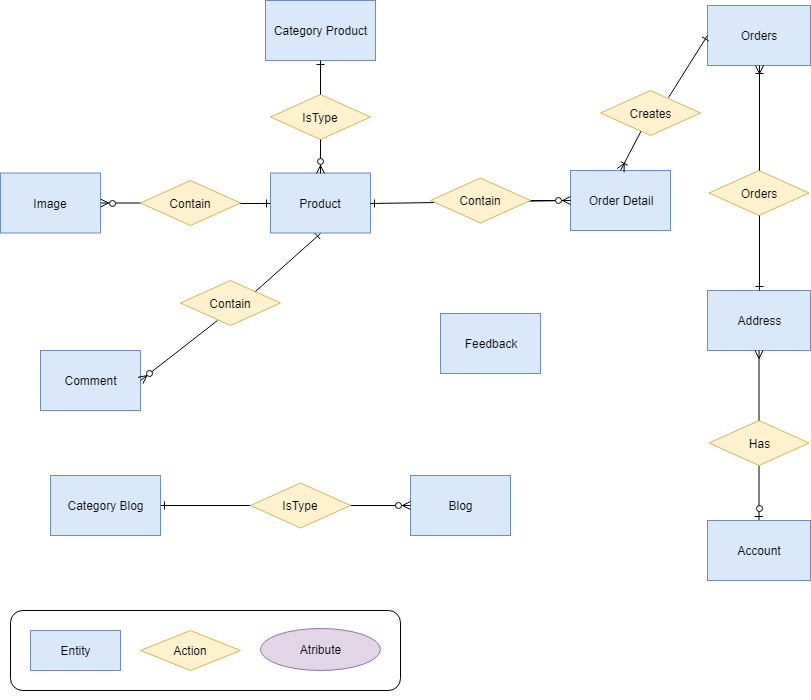

The diagram above was exported from draw.io. Its source (the exported page's mxGraphModel, read from the mxfile embedded in the PNG):
<mxGraphModel dx="1010" dy="582" grid="0" gridSize="10" guides="1" tooltips="1" connect="1" arrows="1" fold="1" page="1" pageScale="1" pageWidth="827" pageHeight="1169" background="none" math="0" shadow="0">
  <root>
    <mxCell id="0" />
    <mxCell id="1" parent="0" />
    <mxCell id="sLtDqRQ2bCIVfjLtjiez-1" value="Product" style="rounded=0;whiteSpace=wrap;html=1;fillColor=#dae8fc;strokeColor=#6c8ebf;" vertex="1" parent="1">
      <mxGeometry x="280" y="192.5" width="100" height="60" as="geometry" />
    </mxCell>
    <mxCell id="sLtDqRQ2bCIVfjLtjiez-82" value="" style="edgeStyle=orthogonalEdgeStyle;rounded=0;orthogonalLoop=1;jettySize=auto;html=1;startArrow=ERzeroToMany;startFill=1;endArrow=none;endFill=0;" edge="1" parent="1" source="sLtDqRQ2bCIVfjLtjiez-2" target="sLtDqRQ2bCIVfjLtjiez-66">
      <mxGeometry relative="1" as="geometry" />
    </mxCell>
    <mxCell id="sLtDqRQ2bCIVfjLtjiez-2" value="Image" style="rounded=0;whiteSpace=wrap;html=1;fillColor=#dae8fc;strokeColor=#6c8ebf;" vertex="1" parent="1">
      <mxGeometry x="10" y="192.5" width="100" height="60" as="geometry" />
    </mxCell>
    <mxCell id="sLtDqRQ2bCIVfjLtjiez-3" value="Comment" style="rounded=0;whiteSpace=wrap;html=1;fillColor=#dae8fc;strokeColor=#6c8ebf;" vertex="1" parent="1">
      <mxGeometry x="50" y="370" width="100" height="60" as="geometry" />
    </mxCell>
    <mxCell id="sLtDqRQ2bCIVfjLtjiez-4" value="Category Product" style="rounded=0;whiteSpace=wrap;html=1;fillColor=#dae8fc;strokeColor=#6c8ebf;" vertex="1" parent="1">
      <mxGeometry x="275" y="20" width="110" height="60" as="geometry" />
    </mxCell>
    <mxCell id="sLtDqRQ2bCIVfjLtjiez-5" value="Feedback" style="rounded=0;whiteSpace=wrap;html=1;fillColor=#dae8fc;strokeColor=#6c8ebf;" vertex="1" parent="1">
      <mxGeometry x="450" y="333" width="100" height="60" as="geometry" />
    </mxCell>
    <mxCell id="sLtDqRQ2bCIVfjLtjiez-6" value="Category Blog" style="rounded=0;whiteSpace=wrap;html=1;fillColor=#dae8fc;strokeColor=#6c8ebf;" vertex="1" parent="1">
      <mxGeometry x="60" y="495" width="110" height="60" as="geometry" />
    </mxCell>
    <mxCell id="sLtDqRQ2bCIVfjLtjiez-7" value="Blog" style="rounded=0;whiteSpace=wrap;html=1;fillColor=#dae8fc;strokeColor=#6c8ebf;" vertex="1" parent="1">
      <mxGeometry x="420" y="495" width="100" height="60" as="geometry" />
    </mxCell>
    <mxCell id="sLtDqRQ2bCIVfjLtjiez-8" value="Order Detail" style="rounded=0;whiteSpace=wrap;html=1;fillColor=#dae8fc;strokeColor=#6c8ebf;" vertex="1" parent="1">
      <mxGeometry x="580" y="190" width="100" height="60" as="geometry" />
    </mxCell>
    <mxCell id="sLtDqRQ2bCIVfjLtjiez-9" value="Orders" style="rounded=0;whiteSpace=wrap;html=1;fillColor=#dae8fc;strokeColor=#6c8ebf;" vertex="1" parent="1">
      <mxGeometry x="717" y="25" width="103" height="60" as="geometry" />
    </mxCell>
    <mxCell id="sLtDqRQ2bCIVfjLtjiez-14" style="edgeStyle=orthogonalEdgeStyle;rounded=0;orthogonalLoop=1;jettySize=auto;html=1;endArrow=ERzeroToOne;endFill=1;startArrow=none;startFill=0;" edge="1" parent="1" source="sLtDqRQ2bCIVfjLtjiez-48" target="sLtDqRQ2bCIVfjLtjiez-11">
      <mxGeometry relative="1" as="geometry" />
    </mxCell>
    <mxCell id="sLtDqRQ2bCIVfjLtjiez-10" value="Address" style="rounded=0;whiteSpace=wrap;html=1;fillColor=#dae8fc;strokeColor=#6c8ebf;" vertex="1" parent="1">
      <mxGeometry x="717" y="310" width="103" height="60" as="geometry" />
    </mxCell>
    <mxCell id="sLtDqRQ2bCIVfjLtjiez-11" value="Account" style="rounded=0;whiteSpace=wrap;html=1;fillColor=#dae8fc;strokeColor=#6c8ebf;" vertex="1" parent="1">
      <mxGeometry x="717" y="540" width="103" height="60" as="geometry" />
    </mxCell>
    <mxCell id="sLtDqRQ2bCIVfjLtjiez-42" value="" style="endArrow=none;html=1;exitX=1;exitY=0.5;exitDx=0;exitDy=0;entryX=0;entryY=0.5;entryDx=0;entryDy=0;startArrow=ERone;startFill=0;" edge="1" parent="1" source="sLtDqRQ2bCIVfjLtjiez-1" target="sLtDqRQ2bCIVfjLtjiez-8">
      <mxGeometry width="50" height="50" relative="1" as="geometry">
        <mxPoint x="440" y="260" as="sourcePoint" />
        <mxPoint x="490" y="210" as="targetPoint" />
      </mxGeometry>
    </mxCell>
    <mxCell id="sLtDqRQ2bCIVfjLtjiez-46" value="Orders" style="rhombus;whiteSpace=wrap;html=1;strokeColor=#d6b656;fillColor=#fff2cc;" vertex="1" parent="1">
      <mxGeometry x="718.5" y="190" width="100" height="45" as="geometry" />
    </mxCell>
    <mxCell id="sLtDqRQ2bCIVfjLtjiez-49" value="Creates" style="rhombus;whiteSpace=wrap;html=1;strokeColor=#d6b656;fillColor=#fff2cc;" vertex="1" parent="1">
      <mxGeometry x="610" y="110" width="100" height="45" as="geometry" />
    </mxCell>
    <mxCell id="sLtDqRQ2bCIVfjLtjiez-64" value="IsType" style="rhombus;whiteSpace=wrap;html=1;strokeColor=#d6b656;fillColor=#fff2cc;" vertex="1" parent="1">
      <mxGeometry x="280" y="114" width="100" height="45" as="geometry" />
    </mxCell>
    <mxCell id="sLtDqRQ2bCIVfjLtjiez-67" style="edgeStyle=orthogonalEdgeStyle;rounded=0;orthogonalLoop=1;jettySize=auto;html=1;entryX=0;entryY=0.5;entryDx=0;entryDy=0;startArrow=none;startFill=0;endArrow=ERone;endFill=0;" edge="1" parent="1" source="sLtDqRQ2bCIVfjLtjiez-66" target="sLtDqRQ2bCIVfjLtjiez-1">
      <mxGeometry relative="1" as="geometry" />
    </mxCell>
    <mxCell id="sLtDqRQ2bCIVfjLtjiez-66" value="Contain" style="rhombus;whiteSpace=wrap;html=1;strokeColor=#d6b656;fillColor=#fff2cc;" vertex="1" parent="1">
      <mxGeometry x="150" y="200" width="100" height="45" as="geometry" />
    </mxCell>
    <mxCell id="sLtDqRQ2bCIVfjLtjiez-48" value="Has" style="rhombus;whiteSpace=wrap;html=1;strokeColor=#d6b656;fillColor=#fff2cc;" vertex="1" parent="1">
      <mxGeometry x="718.5" y="440" width="100" height="45" as="geometry" />
    </mxCell>
    <mxCell id="sLtDqRQ2bCIVfjLtjiez-54" style="edgeStyle=orthogonalEdgeStyle;rounded=0;orthogonalLoop=1;jettySize=auto;html=1;endArrow=none;endFill=0;startArrow=ERmany;startFill=0;" edge="1" parent="1" source="sLtDqRQ2bCIVfjLtjiez-10" target="sLtDqRQ2bCIVfjLtjiez-48">
      <mxGeometry relative="1" as="geometry">
        <mxPoint x="740" y="340" as="sourcePoint" />
        <mxPoint x="740" y="440" as="targetPoint" />
      </mxGeometry>
    </mxCell>
    <mxCell id="sLtDqRQ2bCIVfjLtjiez-74" style="edgeStyle=orthogonalEdgeStyle;rounded=0;orthogonalLoop=1;jettySize=auto;html=1;startArrow=none;startFill=0;endArrow=ERone;endFill=0;" edge="1" parent="1" source="sLtDqRQ2bCIVfjLtjiez-53" target="sLtDqRQ2bCIVfjLtjiez-6">
      <mxGeometry relative="1" as="geometry" />
    </mxCell>
    <mxCell id="sLtDqRQ2bCIVfjLtjiez-76" style="edgeStyle=orthogonalEdgeStyle;rounded=0;orthogonalLoop=1;jettySize=auto;html=1;entryX=0;entryY=0.5;entryDx=0;entryDy=0;startArrow=none;startFill=0;endArrow=ERzeroToMany;endFill=1;" edge="1" parent="1" source="sLtDqRQ2bCIVfjLtjiez-53" target="sLtDqRQ2bCIVfjLtjiez-7">
      <mxGeometry relative="1" as="geometry" />
    </mxCell>
    <mxCell id="sLtDqRQ2bCIVfjLtjiez-53" value="IsType" style="rhombus;whiteSpace=wrap;html=1;strokeColor=#d6b656;fillColor=#fff2cc;" vertex="1" parent="1">
      <mxGeometry x="260" y="502.5" width="100" height="45" as="geometry" />
    </mxCell>
    <mxCell id="sLtDqRQ2bCIVfjLtjiez-60" value="" style="endArrow=none;html=1;entryX=0.5;entryY=1;entryDx=0;entryDy=0;exitX=0.5;exitY=0;exitDx=0;exitDy=0;startArrow=ERone;startFill=0;" edge="1" parent="1" source="sLtDqRQ2bCIVfjLtjiez-10" target="sLtDqRQ2bCIVfjLtjiez-46">
      <mxGeometry width="50" height="50" relative="1" as="geometry">
        <mxPoint x="550" y="250" as="sourcePoint" />
        <mxPoint x="600" y="200" as="targetPoint" />
      </mxGeometry>
    </mxCell>
    <mxCell id="sLtDqRQ2bCIVfjLtjiez-61" value="" style="endArrow=ERoneToMany;html=1;exitX=0.5;exitY=0;exitDx=0;exitDy=0;entryX=0.5;entryY=1;entryDx=0;entryDy=0;startArrow=none;startFill=0;endFill=0;" edge="1" parent="1" source="sLtDqRQ2bCIVfjLtjiez-46" target="sLtDqRQ2bCIVfjLtjiez-9">
      <mxGeometry width="50" height="50" relative="1" as="geometry">
        <mxPoint x="680" y="170" as="sourcePoint" />
        <mxPoint x="730" y="120" as="targetPoint" />
      </mxGeometry>
    </mxCell>
    <mxCell id="sLtDqRQ2bCIVfjLtjiez-69" value="Contain" style="rhombus;whiteSpace=wrap;html=1;strokeColor=#d6b656;fillColor=#fff2cc;rounded=0;shadow=0;comic=0;" vertex="1" parent="1">
      <mxGeometry x="190" y="300" width="100" height="45" as="geometry" />
    </mxCell>
    <mxCell id="sLtDqRQ2bCIVfjLtjiez-87" value="" style="edgeStyle=orthogonalEdgeStyle;rounded=0;orthogonalLoop=1;jettySize=auto;html=1;startArrow=none;startFill=0;endArrow=ERzeroToMany;endFill=1;" edge="1" parent="1" source="sLtDqRQ2bCIVfjLtjiez-81" target="sLtDqRQ2bCIVfjLtjiez-8">
      <mxGeometry relative="1" as="geometry" />
    </mxCell>
    <mxCell id="sLtDqRQ2bCIVfjLtjiez-81" value="Contain" style="rhombus;whiteSpace=wrap;html=1;strokeColor=#d6b656;fillColor=#fff2cc;rounded=0;shadow=0;comic=0;gradientColor=none;" vertex="1" parent="1">
      <mxGeometry x="440" y="197.5" width="100" height="45" as="geometry" />
    </mxCell>
    <mxCell id="sLtDqRQ2bCIVfjLtjiez-84" value="" style="endArrow=none;html=1;exitX=1;exitY=0.5;exitDx=0;exitDy=0;endFill=0;startArrow=ERzeroToMany;startFill=1;" edge="1" parent="1" source="sLtDqRQ2bCIVfjLtjiez-3">
      <mxGeometry width="50" height="50" relative="1" as="geometry">
        <mxPoint x="210" y="430" as="sourcePoint" />
        <mxPoint x="227" y="340" as="targetPoint" />
      </mxGeometry>
    </mxCell>
    <mxCell id="sLtDqRQ2bCIVfjLtjiez-85" value="" style="endArrow=ERone;html=1;exitX=1;exitY=0;exitDx=0;exitDy=0;endFill=0;entryX=0.5;entryY=1;entryDx=0;entryDy=0;" edge="1" parent="1" source="sLtDqRQ2bCIVfjLtjiez-69" target="sLtDqRQ2bCIVfjLtjiez-1">
      <mxGeometry width="50" height="50" relative="1" as="geometry">
        <mxPoint x="300" y="380" as="sourcePoint" />
        <mxPoint x="350" y="250" as="targetPoint" />
      </mxGeometry>
    </mxCell>
    <mxCell id="sLtDqRQ2bCIVfjLtjiez-89" value="" style="endArrow=none;html=1;exitX=0.5;exitY=0;exitDx=0;exitDy=0;startArrow=ERzeroToMany;startFill=1;" edge="1" parent="1" source="sLtDqRQ2bCIVfjLtjiez-1" target="sLtDqRQ2bCIVfjLtjiez-64">
      <mxGeometry width="50" height="50" relative="1" as="geometry">
        <mxPoint x="400" y="130" as="sourcePoint" />
        <mxPoint x="450" y="80" as="targetPoint" />
      </mxGeometry>
    </mxCell>
    <mxCell id="sLtDqRQ2bCIVfjLtjiez-90" value="" style="endArrow=ERone;html=1;entryX=0.5;entryY=1;entryDx=0;entryDy=0;exitX=0.5;exitY=0;exitDx=0;exitDy=0;endFill=0;" edge="1" parent="1" source="sLtDqRQ2bCIVfjLtjiez-64" target="sLtDqRQ2bCIVfjLtjiez-4">
      <mxGeometry width="50" height="50" relative="1" as="geometry">
        <mxPoint x="245" y="100" as="sourcePoint" />
        <mxPoint x="390" y="30" as="targetPoint" />
      </mxGeometry>
    </mxCell>
    <mxCell id="sLtDqRQ2bCIVfjLtjiez-91" value="" style="endArrow=none;html=1;exitX=0.5;exitY=0;exitDx=0;exitDy=0;endFill=0;startArrow=ERoneToMany;startFill=0;" edge="1" parent="1" source="sLtDqRQ2bCIVfjLtjiez-8" target="sLtDqRQ2bCIVfjLtjiez-49">
      <mxGeometry width="50" height="50" relative="1" as="geometry">
        <mxPoint x="470" y="120" as="sourcePoint" />
        <mxPoint x="520" y="70" as="targetPoint" />
      </mxGeometry>
    </mxCell>
    <mxCell id="sLtDqRQ2bCIVfjLtjiez-92" value="" style="endArrow=ERone;html=1;entryX=0;entryY=0.5;entryDx=0;entryDy=0;exitX=0.68;exitY=0.156;exitDx=0;exitDy=0;exitPerimeter=0;endFill=0;" edge="1" parent="1" source="sLtDqRQ2bCIVfjLtjiez-49" target="sLtDqRQ2bCIVfjLtjiez-9">
      <mxGeometry width="50" height="50" relative="1" as="geometry">
        <mxPoint x="680" y="110" as="sourcePoint" />
        <mxPoint x="650" y="20" as="targetPoint" />
      </mxGeometry>
    </mxCell>
    <mxCell id="sLtDqRQ2bCIVfjLtjiez-93" value="" style="rounded=1;whiteSpace=wrap;html=1;shadow=0;comic=0;strokeColor=#000000;fillColor=#FFFFFF;gradientColor=none;" vertex="1" parent="1">
      <mxGeometry x="20" y="630" width="390" height="80" as="geometry" />
    </mxCell>
    <mxCell id="sLtDqRQ2bCIVfjLtjiez-94" value="Entity" style="rounded=0;whiteSpace=wrap;html=1;shadow=0;comic=0;strokeColor=#6c8ebf;fillColor=#dae8fc;" vertex="1" parent="1">
      <mxGeometry x="40" y="650" width="90" height="40" as="geometry" />
    </mxCell>
    <mxCell id="sLtDqRQ2bCIVfjLtjiez-98" value="Action" style="rhombus;whiteSpace=wrap;html=1;rounded=0;shadow=0;comic=0;strokeColor=#d6b656;fillColor=#fff2cc;" vertex="1" parent="1">
      <mxGeometry x="150" y="650" width="100" height="40" as="geometry" />
    </mxCell>
    <mxCell id="sLtDqRQ2bCIVfjLtjiez-99" value="Atribute" style="ellipse;whiteSpace=wrap;html=1;rounded=0;shadow=0;comic=0;strokeColor=#9673a6;fillColor=#e1d5e7;" vertex="1" parent="1">
      <mxGeometry x="270" y="648" width="120" height="42" as="geometry" />
    </mxCell>
    <mxCell id="sLtDqRQ2bCIVfjLtjiez-100" style="edgeStyle=orthogonalEdgeStyle;rounded=0;orthogonalLoop=1;jettySize=auto;html=1;exitX=0.5;exitY=1;exitDx=0;exitDy=0;startArrow=ERone;startFill=0;endArrow=ERone;endFill=0;" edge="1" parent="1" source="sLtDqRQ2bCIVfjLtjiez-93" target="sLtDqRQ2bCIVfjLtjiez-93">
      <mxGeometry relative="1" as="geometry" />
    </mxCell>
  </root>
</mxGraphModel>